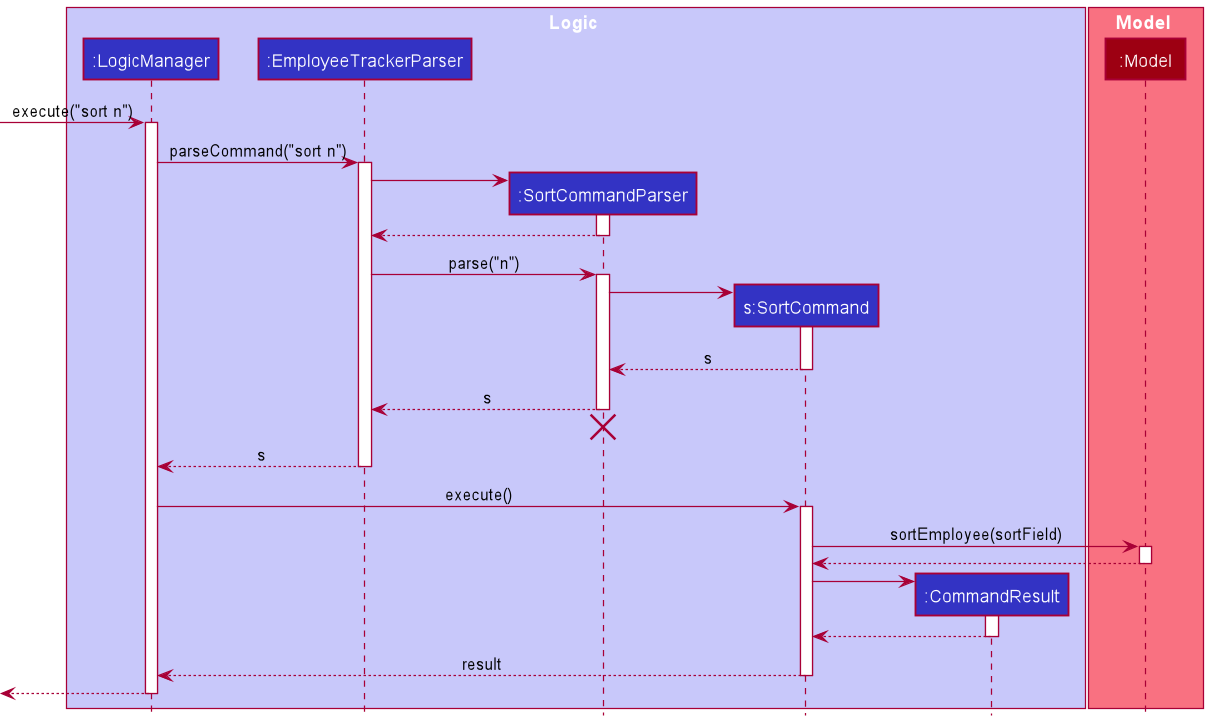

The diagram above was rendered by PlantUML. Its source (embedded in the PNG):
@startuml
!include style.puml

box Logic LOGIC_COLOR_T1
participant ":LogicManager" as LogicManager LOGIC_COLOR
participant ":EmployeeTrackerParser" as EmployeeTrackerParser LOGIC_COLOR
participant ":SortCommandParser" as SortCommandParser LOGIC_COLOR
participant "s:SortCommand" as SortCommand LOGIC_COLOR
participant ":CommandResult" as CommandResult LOGIC_COLOR
end box

box Model MODEL_COLOR_T1
participant ":Model" as Model MODEL_COLOR
end box

[-> LogicManager : execute("sort n")
activate LogicManager

LogicManager -> EmployeeTrackerParser : parseCommand("sort n")
activate EmployeeTrackerParser

create SortCommandParser
EmployeeTrackerParser -> SortCommandParser
activate SortCommandParser

SortCommandParser --> EmployeeTrackerParser
deactivate SortCommandParser

EmployeeTrackerParser -> SortCommandParser : parse("n")
activate SortCommandParser

create SortCommand
SortCommandParser -> SortCommand
activate SortCommand

SortCommand --> SortCommandParser : s
deactivate SortCommand

SortCommandParser --> EmployeeTrackerParser : s
deactivate SortCommandParser
'Hidden arrow to position the destroy marker below the end of the activation bar.
SortCommandParser -[hidden]-> EmployeeTrackerParser
destroy SortCommandParser

EmployeeTrackerParser --> LogicManager : s
deactivate EmployeeTrackerParser

LogicManager -> SortCommand : execute()
activate SortCommand

SortCommand -> Model : sortEmployee(sortField)
activate Model

Model --> SortCommand
deactivate Model

create CommandResult
SortCommand -> CommandResult
activate CommandResult

CommandResult --> SortCommand
deactivate CommandResult

SortCommand --> LogicManager : result
deactivate SortCommand

[<--LogicManager
deactivate LogicManager
@enduml